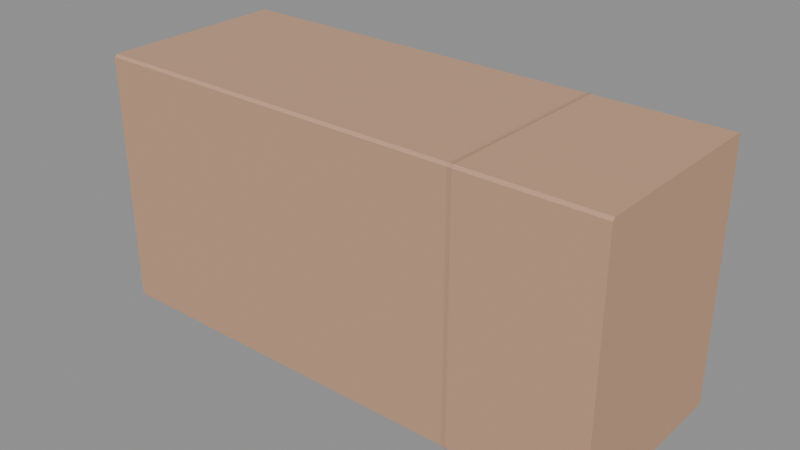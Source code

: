 # Source: pzh-ten-carton.blend  (saved by Blender 5.1.30; exported with 4.5.12 LTS)
import bpy
from mathutils import Matrix  # noqa: F401  (used for matrix-valued properties, if any)

bpy.ops.wm.read_factory_settings(use_empty=True)
scene = bpy.context.scene
scene.name = 'Scene'

# ---- materials (node trees are filled in below, after node groups)
mat_ten_unit_paperboard_carton = bpy.data.materials.new('Ten-unit paperboard carton')
mat_ten_unit_paperboard_carton.diffuse_color = (0.5583, 0.3278, 0.2086, 1.0)
mat_continuous_film_tear_strip = bpy.data.materials.new('Continuous film tear strip')
mat_continuous_film_tear_strip.diffuse_color = (0.5029, 0.3005, 0.1981, 1.0)

# ---- material node trees
mat_ten_unit_paperboard_carton.use_nodes = True; mat_ten_unit_paperboard_carton.node_tree.nodes.clear()
_N = mat_ten_unit_paperboard_carton.node_tree.nodes; _L = mat_ten_unit_paperboard_carton.node_tree.links
n0 = _N.new('ShaderNodeBsdfPrincipled'); n0.name = 'Principled BSDF'; n0.location = (-200, 100)
n0.inputs[2].default_value = 0.74
n1 = _N.new('ShaderNodeOutputMaterial'); n1.name = 'Material Output'; n1.location = (200, 100)
n2 = _N.new('ShaderNodeVertexColor'); n2.name = 'Color Attribute'; n2.location = (0, 0)
n2.layer_name = 'Pigment'
_L.new(n0.outputs[0], n1.inputs[0])
_L.new(n2.outputs[0], n0.inputs[0])
n1.is_active_output = True
mat_continuous_film_tear_strip.use_nodes = True; mat_continuous_film_tear_strip.node_tree.nodes.clear()
_N = mat_continuous_film_tear_strip.node_tree.nodes; _L = mat_continuous_film_tear_strip.node_tree.links
n0 = _N.new('ShaderNodeBsdfPrincipled'); n0.name = 'Principled BSDF'; n0.location = (-200, 100)
n0.inputs[2].default_value = 0.66
n1 = _N.new('ShaderNodeOutputMaterial'); n1.name = 'Material Output'; n1.location = (200, 100)
n2 = _N.new('ShaderNodeVertexColor'); n2.name = 'Color Attribute'; n2.location = (0, 0)
n2.layer_name = 'Pigment'
_L.new(n0.outputs[0], n1.inputs[0])
_L.new(n2.outputs[0], n0.inputs[0])
n1.is_active_output = True

# ---- meshes
me_ten_unit_paperboard_carton = bpy.data.meshes.new('Ten-unit paperboard carton')
me_ten_unit_paperboard_carton.from_pydata([(-0.155, -0.05575, 0.00035), (-0.155, -0.05725, 0.00185), (-0.155, -0.05725, 0.1513), (-0.155, -0.05575, 0.1528), (-0.155, 0.05575, 0.1528), (-0.155, 0.05725, 0.1513), (-0.155, 0.05725, 0.00185), (-0.155, 0.05575, 0.00035), (0.155, 0.05575, 0.00035), (0.155, 0.05725, 0.00185), (0.155, 0.05725, 0.1513), (0.155, 0.05575, 0.1528), (0.155, -0.05575, 0.1528), (0.155, -0.05725, 0.1513), (0.155, -0.05725, 0.00185), (0.155, -0.05575, 0.00035), (-0.155, 0.05575, 0.00035), (-0.155, 0.05725, 0.00185), (0.155, 0.05725, 0.00185), (0.155, 0.05575, 0.00035), (-0.155, 0.05725, 0.00185), (-0.155, 0.05725, 0.1513), (0.155, 0.05725, 0.1513), (0.155, 0.05725, 0.00185), (-0.155, 0.05725, 0.1513), (-0.155, 0.05575, 0.1528), (0.155, 0.05575, 0.1528), (0.155, 0.05725, 0.1513), (-0.155, 0.05575, 0.1528), (-0.155, -0.05575, 0.1528), (0.155, -0.05575, 0.1528), (0.155, 0.05575, 0.1528), (-0.155, -0.05575, 0.1528), (-0.155, -0.05725, 0.1513), (0.155, -0.05725, 0.1513), (0.155, -0.05575, 0.1528), (-0.155, -0.05725, 0.1513), (-0.155, -0.05725, 0.00185), (0.155, -0.05725, 0.00185), (0.155, -0.05725, 0.1513), (-0.155, -0.05725, 0.00185), (-0.155, -0.05575, 0.00035), (0.155, -0.05575, 0.00035), (0.155, -0.05725, 0.00185), (-0.155, -0.05575, 0.00035), (-0.155, 0.05575, 0.00035), (0.155, 0.05575, 0.00035), (0.155, -0.05575, 0.00035)], [], [(0, 1, 2, 3, 4, 5, 6, 7), (8, 9, 10, 11, 12, 13, 14, 15), (16, 17, 18, 19), (20, 21, 22, 23), (24, 25, 26, 27), (28, 29, 30, 31), (32, 33, 34, 35), (36, 37, 38, 39), (40, 41, 42, 43), (44, 45, 46, 47)])
_ca = me_ten_unit_paperboard_carton.color_attributes.new('Pigment', 'FLOAT_COLOR', 'POINT')
_ca.data.foreach_set('color', [0.5583, 0.3278, 0.2086, 1.0, 0.5583, 0.3278, 0.2086, 1.0, 0.5583, 0.3278, 0.2086, 1.0, 0.5583, 0.3278, 0.2086, 1.0, 0.5583, 0.3278, 0.2086, 1.0, 0.5583, 0.3278, 0.2086, 1.0, 0.5583, 0.3278, 0.2086, 1.0, 0.5583, 0.3278, 0.2086, 1.0, 0.5583, 0.3278, 0.2086, 1.0, 0.5583, 0.3278, 0.2086, 1.0, 0.5583, 0.3278, 0.2086, 1.0, 0.5583, 0.3278, 0.2086, 1.0, 0.5583, 0.3278, 0.2086, 1.0, 0.5583, 0.3278, 0.2086, 1.0, 0.5583, 0.3278, 0.2086, 1.0, 0.5583, 0.3278, 0.2086, 1.0, 0.5583, 0.3278, 0.2086, 1.0, 0.5583, 0.3278, 0.2086, 1.0, 0.5583, 0.3278, 0.2086, 1.0, 0.5583, 0.3278, 0.2086, 1.0, 0.5583, 0.3278, 0.2086, 1.0, 0.5583, 0.3278, 0.2086, 1.0, 0.5583, 0.3278, 0.2086, 1.0, 0.5583, 0.3278, 0.2086, 1.0, 0.5583, 0.3278, 0.2086, 1.0, 0.5583, 0.3278, 0.2086, 1.0, 0.5583, 0.3278, 0.2086, 1.0, 0.5583, 0.3278, 0.2086, 1.0, 0.5583, 0.3278, 0.2086, 1.0, 0.5583, 0.3278, 0.2086, 1.0, 0.5583, 0.3278, 0.2086, 1.0, 0.5583, 0.3278, 0.2086, 1.0, 0.5583, 0.3278, 0.2086, 1.0, 0.5583, 0.3278, 0.2086, 1.0, 0.5583, 0.3278, 0.2086, 1.0, 0.5583, 0.3278, 0.2086, 1.0, 0.5583, 0.3278, 0.2086, 1.0, 0.5583, 0.3278, 0.2086, 1.0, 0.5583, 0.3278, 0.2086, 1.0, 0.5583, 0.3278, 0.2086, 1.0, 0.5583, 0.3278, 0.2086, 1.0, 0.5583, 0.3278, 0.2086, 1.0, 0.5583, 0.3278, 0.2086, 1.0, 0.5583, 0.3278, 0.2086, 1.0, 0.5583, 0.3278, 0.2086, 1.0, 0.5583, 0.3278, 0.2086, 1.0, 0.5583, 0.3278, 0.2086, 1.0, 0.5583, 0.3278, 0.2086, 1.0])
me_ten_unit_paperboard_carton.materials.append(mat_ten_unit_paperboard_carton)
me_ten_unit_paperboard_carton.update()
me_continuous_film_tear_strip = bpy.data.meshes.new('Continuous film tear strip')
me_continuous_film_tear_strip.from_pydata([(0.074, 0.056, 0.0001), (0.074, 0.0575, 0.0016), (0.076, 0.0575, 0.0016), (0.076, 0.056, 0.0001), (0.074, 0.0575, 0.0016), (0.074, 0.0575, 0.1515), (0.076, 0.0575, 0.1515), (0.076, 0.0575, 0.0016), (0.074, 0.0575, 0.1515), (0.074, 0.056, 0.153), (0.076, 0.056, 0.153), (0.076, 0.0575, 0.1515), (0.074, 0.056, 0.153), (0.074, -0.056, 0.153), (0.076, -0.056, 0.153), (0.076, 0.056, 0.153), (0.074, -0.056, 0.153), (0.074, -0.0575, 0.1515), (0.076, -0.0575, 0.1515), (0.076, -0.056, 0.153), (0.074, -0.0575, 0.1515), (0.074, -0.0575, 0.0016), (0.076, -0.0575, 0.0016), (0.076, -0.0575, 0.1515), (0.074, -0.0575, 0.0016), (0.074, -0.056, 0.0001), (0.076, -0.056, 0.0001), (0.076, -0.0575, 0.0016), (0.074, -0.056, 0.0001), (0.074, 0.056, 0.0001), (0.076, 0.056, 0.0001), (0.076, -0.056, 0.0001)], [], [(0, 1, 2, 3), (4, 5, 6, 7), (8, 9, 10, 11), (12, 13, 14, 15), (16, 17, 18, 19), (20, 21, 22, 23), (24, 25, 26, 27), (28, 29, 30, 31)])
_ca = me_continuous_film_tear_strip.color_attributes.new('Pigment', 'FLOAT_COLOR', 'POINT')
_ca.data.foreach_set('color', [0.5029, 0.3005, 0.1981, 1.0, 0.5029, 0.3005, 0.1981, 1.0, 0.5029, 0.3005, 0.1981, 1.0, 0.5029, 0.3005, 0.1981, 1.0, 0.5029, 0.3005, 0.1981, 1.0, 0.5029, 0.3005, 0.1981, 1.0, 0.5029, 0.3005, 0.1981, 1.0, 0.5029, 0.3005, 0.1981, 1.0, 0.5029, 0.3005, 0.1981, 1.0, 0.5029, 0.3005, 0.1981, 1.0, 0.5029, 0.3005, 0.1981, 1.0, 0.5029, 0.3005, 0.1981, 1.0, 0.5029, 0.3005, 0.1981, 1.0, 0.5029, 0.3005, 0.1981, 1.0, 0.5029, 0.3005, 0.1981, 1.0, 0.5029, 0.3005, 0.1981, 1.0, 0.5029, 0.3005, 0.1981, 1.0, 0.5029, 0.3005, 0.1981, 1.0, 0.5029, 0.3005, 0.1981, 1.0, 0.5029, 0.3005, 0.1981, 1.0, 0.5029, 0.3005, 0.1981, 1.0, 0.5029, 0.3005, 0.1981, 1.0, 0.5029, 0.3005, 0.1981, 1.0, 0.5029, 0.3005, 0.1981, 1.0, 0.5029, 0.3005, 0.1981, 1.0, 0.5029, 0.3005, 0.1981, 1.0, 0.5029, 0.3005, 0.1981, 1.0, 0.5029, 0.3005, 0.1981, 1.0, 0.5029, 0.3005, 0.1981, 1.0, 0.5029, 0.3005, 0.1981, 1.0, 0.5029, 0.3005, 0.1981, 1.0, 0.5029, 0.3005, 0.1981, 1.0])
me_continuous_film_tear_strip.materials.append(mat_continuous_film_tear_strip)
me_continuous_film_tear_strip.update()

# ---- objects
ob_ten_unit_paperboard_carton = bpy.data.objects.new('Ten-unit paperboard carton', me_ten_unit_paperboard_carton)
ob_continuous_film_tear_strip = bpy.data.objects.new('Continuous film tear strip', me_continuous_film_tear_strip)

# ---- transforms, parenting, visibility, modifiers, constraints
ob_ten_unit_paperboard_carton.location = (0.0, 0.0, 0.0)
ob_continuous_film_tear_strip.location = (0.0, 0.0, 0.0)

# ---- collection membership
scene.collection.objects.link(ob_ten_unit_paperboard_carton)
scene.collection.objects.link(ob_continuous_film_tear_strip)

# ---- scene / render settings (as saved in the file)
scene.frame_start = 1; scene.frame_end = 250; scene.frame_set(1)
scene.render.engine = 'BLENDER_EEVEE_NEXT'
scene.render.bake_bias = 0.0
scene.render.bake_samples = 0
scene.cycles.sampling_pattern = 'TABULATED_SOBOL'
scene.eevee.use_volume_custom_range = False
bpy.context.view_layer.update()

# ---- added for rendering (the .blend has no active camera and no usable light): camera, sun + grey world if the file has none
cam_auto = bpy.data.cameras.new('AutoCamera')
cam_auto.lens = 50.0
cam_auto.sensor_width = 36.0
cam_auto.clip_end = 1000.0
ob_auto_camera = bpy.data.objects.new('AutoCamera', cam_auto)
scene.collection.objects.link(ob_auto_camera)
ob_auto_camera.location = (0.337045, -0.404454, 0.346186)
ob_auto_camera.rotation_euler = (1.09748, -7.21219e-08, 0.694738)
scene.camera = ob_auto_camera
light_auto_sun = bpy.data.lights.new('AutoSun', 'SUN')
light_auto_sun.energy = 3.0
light_auto_sun.angle = 0.0523599
ob_auto_sun = bpy.data.objects.new('AutoSun', light_auto_sun)
scene.collection.objects.link(ob_auto_sun)
ob_auto_sun.rotation_euler = (0.872665, 0.174533, 0.523599)
if scene.world is None:
    world_auto = bpy.data.worlds.new('AutoWorld')
    world_auto.color = (0.3, 0.3, 0.3)
    scene.world = world_auto
bpy.context.view_layer.update()
